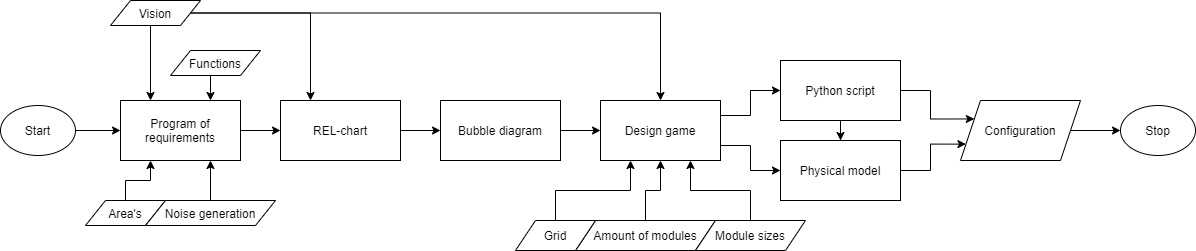

The diagram above was exported from draw.io. Its source (the exported page's mxGraphModel, read from the mxfile embedded in the PNG):
<mxGraphModel dx="1278" dy="547" grid="1" gridSize="10" guides="1" tooltips="1" connect="1" arrows="1" fold="1" page="1" pageScale="1" pageWidth="1654" pageHeight="1169" math="0" shadow="0">
  <root>
    <mxCell id="xSZwN2GAkcIAeUDXA01O-0" />
    <mxCell id="xSZwN2GAkcIAeUDXA01O-1" parent="xSZwN2GAkcIAeUDXA01O-0" />
    <mxCell id="JiIUlUML_6LLcW5mwh37-4" style="edgeStyle=orthogonalEdgeStyle;curved=1;rounded=0;orthogonalLoop=1;jettySize=auto;html=1;exitX=1;exitY=0.5;exitDx=0;exitDy=0;entryX=0;entryY=0.5;entryDx=0;entryDy=0;strokeColor=#000000;" parent="xSZwN2GAkcIAeUDXA01O-1" source="JiIUlUML_6LLcW5mwh37-0" target="JiIUlUML_6LLcW5mwh37-2" edge="1">
      <mxGeometry relative="1" as="geometry" />
    </mxCell>
    <mxCell id="JiIUlUML_6LLcW5mwh37-0" value="Start" style="ellipse;whiteSpace=wrap;html=1;" parent="xSZwN2GAkcIAeUDXA01O-1" vertex="1">
      <mxGeometry x="60" y="335" width="75" height="50" as="geometry" />
    </mxCell>
    <mxCell id="JiIUlUML_6LLcW5mwh37-87" style="edgeStyle=orthogonalEdgeStyle;rounded=0;orthogonalLoop=1;jettySize=auto;html=1;exitX=0;exitY=0.5;exitDx=0;exitDy=0;entryX=0.25;entryY=0;entryDx=0;entryDy=0;strokeColor=#000000;" parent="xSZwN2GAkcIAeUDXA01O-1" source="JiIUlUML_6LLcW5mwh37-1" target="JiIUlUML_6LLcW5mwh37-2" edge="1">
      <mxGeometry relative="1" as="geometry">
        <Array as="points">
          <mxPoint x="210" y="243" />
        </Array>
      </mxGeometry>
    </mxCell>
    <mxCell id="DsKL8IlPA8O7sdnStXDX-0" style="edgeStyle=orthogonalEdgeStyle;rounded=0;orthogonalLoop=1;jettySize=auto;html=1;exitX=1;exitY=0.5;exitDx=0;exitDy=0;" parent="xSZwN2GAkcIAeUDXA01O-1" source="JiIUlUML_6LLcW5mwh37-1" target="JiIUlUML_6LLcW5mwh37-17" edge="1">
      <mxGeometry relative="1" as="geometry" />
    </mxCell>
    <mxCell id="JiIUlUML_6LLcW5mwh37-1" value="Vision" style="shape=parallelogram;perimeter=parallelogramPerimeter;whiteSpace=wrap;html=1;fixedSize=1;fontFamily=Helvetica;fontSize=12;fontColor=#000000;align=center;strokeColor=#000000;fillColor=#ffffff;" parent="xSZwN2GAkcIAeUDXA01O-1" vertex="1">
      <mxGeometry x="170" y="230" width="90" height="25" as="geometry" />
    </mxCell>
    <mxCell id="JiIUlUML_6LLcW5mwh37-50" style="edgeStyle=orthogonalEdgeStyle;curved=1;rounded=0;orthogonalLoop=1;jettySize=auto;html=1;exitX=1;exitY=0.5;exitDx=0;exitDy=0;entryX=0;entryY=0.5;entryDx=0;entryDy=0;strokeColor=#000000;" parent="xSZwN2GAkcIAeUDXA01O-1" source="JiIUlUML_6LLcW5mwh37-2" target="JiIUlUML_6LLcW5mwh37-48" edge="1">
      <mxGeometry relative="1" as="geometry" />
    </mxCell>
    <mxCell id="JiIUlUML_6LLcW5mwh37-2" value="Program of requirements" style="whiteSpace=wrap;html=1;" parent="xSZwN2GAkcIAeUDXA01O-1" vertex="1">
      <mxGeometry x="180" y="330" width="120" height="60" as="geometry" />
    </mxCell>
    <mxCell id="JiIUlUML_6LLcW5mwh37-18" style="edgeStyle=orthogonalEdgeStyle;curved=1;rounded=0;orthogonalLoop=1;jettySize=auto;html=1;exitX=1;exitY=0.5;exitDx=0;exitDy=0;strokeColor=#000000;" parent="xSZwN2GAkcIAeUDXA01O-1" source="JiIUlUML_6LLcW5mwh37-6" target="JiIUlUML_6LLcW5mwh37-17" edge="1">
      <mxGeometry relative="1" as="geometry" />
    </mxCell>
    <mxCell id="JiIUlUML_6LLcW5mwh37-6" value="Bubble diagram" style="whiteSpace=wrap;html=1;" parent="xSZwN2GAkcIAeUDXA01O-1" vertex="1">
      <mxGeometry x="500" y="330" width="120" height="60" as="geometry" />
    </mxCell>
    <mxCell id="JiIUlUML_6LLcW5mwh37-86" style="edgeStyle=orthogonalEdgeStyle;rounded=0;orthogonalLoop=1;jettySize=auto;html=1;exitX=0.5;exitY=1;exitDx=0;exitDy=0;entryX=0.75;entryY=0;entryDx=0;entryDy=0;strokeColor=#000000;" parent="xSZwN2GAkcIAeUDXA01O-1" source="JiIUlUML_6LLcW5mwh37-8" target="JiIUlUML_6LLcW5mwh37-2" edge="1">
      <mxGeometry relative="1" as="geometry" />
    </mxCell>
    <mxCell id="JiIUlUML_6LLcW5mwh37-8" value="Functions" style="shape=parallelogram;perimeter=parallelogramPerimeter;whiteSpace=wrap;html=1;fixedSize=1;fontFamily=Helvetica;fontSize=12;fontColor=#000000;align=center;strokeColor=#000000;fillColor=#ffffff;" parent="xSZwN2GAkcIAeUDXA01O-1" vertex="1">
      <mxGeometry x="230" y="280" width="90" height="25" as="geometry" />
    </mxCell>
    <mxCell id="JiIUlUML_6LLcW5mwh37-22" style="edgeStyle=orthogonalEdgeStyle;rounded=0;orthogonalLoop=1;jettySize=auto;html=1;exitX=1;exitY=0.25;exitDx=0;exitDy=0;entryX=0;entryY=0.5;entryDx=0;entryDy=0;strokeColor=#000000;" parent="xSZwN2GAkcIAeUDXA01O-1" source="JiIUlUML_6LLcW5mwh37-17" target="JiIUlUML_6LLcW5mwh37-26" edge="1">
      <mxGeometry relative="1" as="geometry">
        <mxPoint x="850" y="360" as="targetPoint" />
      </mxGeometry>
    </mxCell>
    <mxCell id="JiIUlUML_6LLcW5mwh37-28" style="edgeStyle=orthogonalEdgeStyle;rounded=0;orthogonalLoop=1;jettySize=auto;html=1;exitX=1;exitY=0.75;exitDx=0;exitDy=0;entryX=0;entryY=0.5;entryDx=0;entryDy=0;strokeColor=#000000;" parent="xSZwN2GAkcIAeUDXA01O-1" source="JiIUlUML_6LLcW5mwh37-17" target="JiIUlUML_6LLcW5mwh37-27" edge="1">
      <mxGeometry relative="1" as="geometry" />
    </mxCell>
    <mxCell id="JiIUlUML_6LLcW5mwh37-17" value="Design game" style="whiteSpace=wrap;html=1;" parent="xSZwN2GAkcIAeUDXA01O-1" vertex="1">
      <mxGeometry x="660" y="330" width="120" height="60" as="geometry" />
    </mxCell>
    <mxCell id="JiIUlUML_6LLcW5mwh37-95" style="edgeStyle=orthogonalEdgeStyle;rounded=0;orthogonalLoop=1;jettySize=auto;html=1;exitX=1;exitY=0.5;exitDx=0;exitDy=0;entryX=0;entryY=0.25;entryDx=0;entryDy=0;strokeColor=#000000;" parent="xSZwN2GAkcIAeUDXA01O-1" source="JiIUlUML_6LLcW5mwh37-26" target="JiIUlUML_6LLcW5mwh37-30" edge="1">
      <mxGeometry relative="1" as="geometry" />
    </mxCell>
    <mxCell id="9Np9FyllD6QIdo6ry9Yi-9" style="edgeStyle=orthogonalEdgeStyle;rounded=0;orthogonalLoop=1;jettySize=auto;html=1;exitX=0.5;exitY=1;exitDx=0;exitDy=0;" parent="xSZwN2GAkcIAeUDXA01O-1" source="JiIUlUML_6LLcW5mwh37-26" target="JiIUlUML_6LLcW5mwh37-27" edge="1">
      <mxGeometry relative="1" as="geometry" />
    </mxCell>
    <mxCell id="JiIUlUML_6LLcW5mwh37-26" value="Python script" style="whiteSpace=wrap;html=1;" parent="xSZwN2GAkcIAeUDXA01O-1" vertex="1">
      <mxGeometry x="840" y="290" width="120" height="60" as="geometry" />
    </mxCell>
    <mxCell id="JiIUlUML_6LLcW5mwh37-96" style="edgeStyle=orthogonalEdgeStyle;rounded=0;orthogonalLoop=1;jettySize=auto;html=1;exitX=1;exitY=0.5;exitDx=0;exitDy=0;entryX=0;entryY=0.75;entryDx=0;entryDy=0;strokeColor=#000000;" parent="xSZwN2GAkcIAeUDXA01O-1" source="JiIUlUML_6LLcW5mwh37-27" target="JiIUlUML_6LLcW5mwh37-30" edge="1">
      <mxGeometry relative="1" as="geometry" />
    </mxCell>
    <mxCell id="JiIUlUML_6LLcW5mwh37-27" value="Physical model" style="whiteSpace=wrap;html=1;" parent="xSZwN2GAkcIAeUDXA01O-1" vertex="1">
      <mxGeometry x="840" y="370" width="120" height="60" as="geometry" />
    </mxCell>
    <mxCell id="TquqRUp2F5-JKWVGrAI--1" style="edgeStyle=orthogonalEdgeStyle;rounded=0;orthogonalLoop=1;jettySize=auto;html=1;exitX=1;exitY=0.5;exitDx=0;exitDy=0;entryX=0;entryY=0.5;entryDx=0;entryDy=0;strokeColor=#000000;" parent="xSZwN2GAkcIAeUDXA01O-1" source="JiIUlUML_6LLcW5mwh37-30" target="TquqRUp2F5-JKWVGrAI--0" edge="1">
      <mxGeometry relative="1" as="geometry" />
    </mxCell>
    <mxCell id="JiIUlUML_6LLcW5mwh37-30" value="Configuration" style="shape=parallelogram;perimeter=parallelogramPerimeter;whiteSpace=wrap;html=1;fixedSize=1;" parent="xSZwN2GAkcIAeUDXA01O-1" vertex="1">
      <mxGeometry x="1020" y="330" width="120" height="60" as="geometry" />
    </mxCell>
    <mxCell id="JiIUlUML_6LLcW5mwh37-93" style="edgeStyle=orthogonalEdgeStyle;rounded=0;orthogonalLoop=1;jettySize=auto;html=1;exitX=0.5;exitY=0;exitDx=0;exitDy=0;strokeColor=#000000;" parent="xSZwN2GAkcIAeUDXA01O-1" source="JiIUlUML_6LLcW5mwh37-37" edge="1">
      <mxGeometry relative="1" as="geometry">
        <mxPoint x="720" y="389.9999999999999" as="targetPoint" />
      </mxGeometry>
    </mxCell>
    <mxCell id="JiIUlUML_6LLcW5mwh37-37" value="Amount of modules" style="shape=parallelogram;perimeter=parallelogramPerimeter;whiteSpace=wrap;html=1;fixedSize=1;" parent="xSZwN2GAkcIAeUDXA01O-1" vertex="1">
      <mxGeometry x="635" y="450" width="140" height="30" as="geometry" />
    </mxCell>
    <mxCell id="JiIUlUML_6LLcW5mwh37-92" style="edgeStyle=orthogonalEdgeStyle;rounded=0;orthogonalLoop=1;jettySize=auto;html=1;exitX=0.5;exitY=0;exitDx=0;exitDy=0;entryX=0.75;entryY=1;entryDx=0;entryDy=0;strokeColor=#000000;" parent="xSZwN2GAkcIAeUDXA01O-1" source="JiIUlUML_6LLcW5mwh37-39" target="JiIUlUML_6LLcW5mwh37-17" edge="1">
      <mxGeometry relative="1" as="geometry" />
    </mxCell>
    <mxCell id="JiIUlUML_6LLcW5mwh37-39" value="Module sizes" style="shape=parallelogram;perimeter=parallelogramPerimeter;whiteSpace=wrap;html=1;fixedSize=1;" parent="xSZwN2GAkcIAeUDXA01O-1" vertex="1">
      <mxGeometry x="755" y="450" width="110" height="30" as="geometry" />
    </mxCell>
    <mxCell id="JiIUlUML_6LLcW5mwh37-49" style="edgeStyle=orthogonalEdgeStyle;curved=1;rounded=0;orthogonalLoop=1;jettySize=auto;html=1;exitX=1;exitY=0.5;exitDx=0;exitDy=0;strokeColor=#000000;" parent="xSZwN2GAkcIAeUDXA01O-1" source="JiIUlUML_6LLcW5mwh37-48" target="JiIUlUML_6LLcW5mwh37-6" edge="1">
      <mxGeometry relative="1" as="geometry" />
    </mxCell>
    <mxCell id="JiIUlUML_6LLcW5mwh37-48" value="REL-chart" style="whiteSpace=wrap;html=1;" parent="xSZwN2GAkcIAeUDXA01O-1" vertex="1">
      <mxGeometry x="340" y="330" width="120" height="60" as="geometry" />
    </mxCell>
    <mxCell id="JiIUlUML_6LLcW5mwh37-67" style="edgeStyle=orthogonalEdgeStyle;rounded=0;orthogonalLoop=1;jettySize=auto;html=1;exitX=0.5;exitY=0;exitDx=0;exitDy=0;entryX=0.25;entryY=1;entryDx=0;entryDy=0;strokeColor=#000000;" parent="xSZwN2GAkcIAeUDXA01O-1" source="JiIUlUML_6LLcW5mwh37-61" target="JiIUlUML_6LLcW5mwh37-2" edge="1">
      <mxGeometry relative="1" as="geometry" />
    </mxCell>
    <mxCell id="JiIUlUML_6LLcW5mwh37-61" value="Area's" style="shape=parallelogram;perimeter=parallelogramPerimeter;whiteSpace=wrap;html=1;fixedSize=1;fontFamily=Helvetica;fontSize=12;fontColor=#000000;align=center;strokeColor=#000000;fillColor=#ffffff;" parent="xSZwN2GAkcIAeUDXA01O-1" vertex="1">
      <mxGeometry x="145" y="430" width="80" height="25" as="geometry" />
    </mxCell>
    <mxCell id="JiIUlUML_6LLcW5mwh37-65" style="edgeStyle=orthogonalEdgeStyle;rounded=0;orthogonalLoop=1;jettySize=auto;html=1;exitX=0.5;exitY=0;exitDx=0;exitDy=0;entryX=0.75;entryY=1;entryDx=0;entryDy=0;strokeColor=#000000;" parent="xSZwN2GAkcIAeUDXA01O-1" source="JiIUlUML_6LLcW5mwh37-63" target="JiIUlUML_6LLcW5mwh37-2" edge="1">
      <mxGeometry relative="1" as="geometry" />
    </mxCell>
    <mxCell id="JiIUlUML_6LLcW5mwh37-63" value="Noise generation" style="shape=parallelogram;perimeter=parallelogramPerimeter;whiteSpace=wrap;html=1;fixedSize=1;fontFamily=Helvetica;fontSize=12;fontColor=#000000;align=center;strokeColor=#000000;fillColor=#ffffff;" parent="xSZwN2GAkcIAeUDXA01O-1" vertex="1">
      <mxGeometry x="205" y="430" width="130" height="25" as="geometry" />
    </mxCell>
    <mxCell id="JiIUlUML_6LLcW5mwh37-76" value="" style="endArrow=classic;html=1;rounded=0;strokeColor=#000000;entryX=0.25;entryY=0;entryDx=0;entryDy=0;exitX=1;exitY=0.5;exitDx=0;exitDy=0;edgeStyle=orthogonalEdgeStyle;" parent="xSZwN2GAkcIAeUDXA01O-1" source="JiIUlUML_6LLcW5mwh37-1" target="JiIUlUML_6LLcW5mwh37-48" edge="1">
      <mxGeometry relative="1" as="geometry">
        <mxPoint x="250" y="262.5" as="sourcePoint" />
        <mxPoint x="350" y="262.5" as="targetPoint" />
      </mxGeometry>
    </mxCell>
    <mxCell id="JiIUlUML_6LLcW5mwh37-90" style="edgeStyle=orthogonalEdgeStyle;rounded=0;orthogonalLoop=1;jettySize=auto;html=1;exitX=0.5;exitY=0;exitDx=0;exitDy=0;entryX=0.25;entryY=1;entryDx=0;entryDy=0;strokeColor=#000000;" parent="xSZwN2GAkcIAeUDXA01O-1" source="JiIUlUML_6LLcW5mwh37-78" target="JiIUlUML_6LLcW5mwh37-17" edge="1">
      <mxGeometry relative="1" as="geometry" />
    </mxCell>
    <mxCell id="JiIUlUML_6LLcW5mwh37-78" value="Grid" style="shape=parallelogram;perimeter=parallelogramPerimeter;whiteSpace=wrap;html=1;fixedSize=1;" parent="xSZwN2GAkcIAeUDXA01O-1" vertex="1">
      <mxGeometry x="575" y="450" width="80" height="30" as="geometry" />
    </mxCell>
    <mxCell id="TquqRUp2F5-JKWVGrAI--0" value="Stop" style="ellipse;whiteSpace=wrap;html=1;" parent="xSZwN2GAkcIAeUDXA01O-1" vertex="1">
      <mxGeometry x="1180" y="335" width="75" height="50" as="geometry" />
    </mxCell>
  </root>
</mxGraphModel>